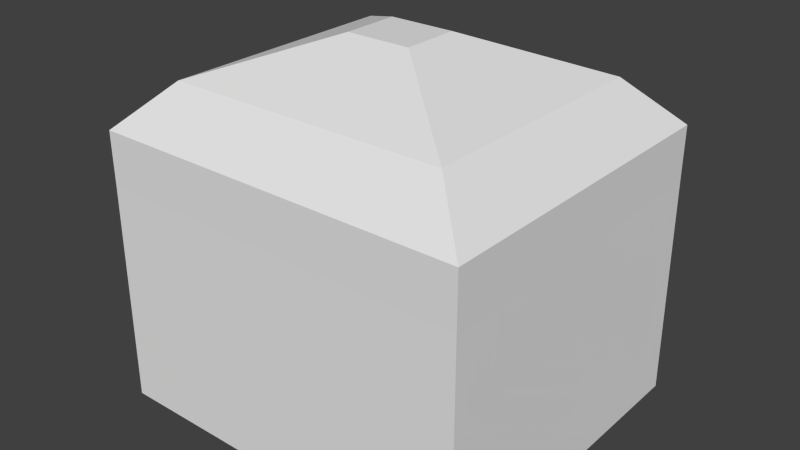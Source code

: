 # Source: Granary.blend  (saved by Blender 2.76.0; exported with 4.5.12 LTS)
import bpy
from mathutils import Matrix  # noqa: F401  (used for matrix-valued properties, if any)

bpy.ops.wm.read_factory_settings(use_empty=True)
scene = bpy.context.scene
scene.name = 'Scene'

# ---- collections
col_collection_1 = bpy.data.collections.new('Collection 1'); scene.collection.children.link(col_collection_1)

# ---- materials (node trees are filled in below, after node groups)
mat_material = bpy.data.materials.new('Material')
mat_material.alpha_threshold = 0.0
mat_material.use_transparent_shadow = False
mat_material.roughness = 0.5
mat_material.line_color = (0.0, 0.0, 0.0, 1.0)

# ---- material node trees

# ---- world
world_world = bpy.data.worlds.new('World'); scene.world = world_world
world_world.color = (0.05088, 0.05088, 0.05088)
world_world.use_sun_shadow = False
world_world.sun_shadow_jitter_overblur = 0.0
world_world.cycles.sampling_method = 'MANUAL'
world_world.cycles.sample_map_resolution = 256

# ---- meshes
me_cube = bpy.data.meshes.new('Cube')
me_cube.from_pydata([(1.415, 1.513, 0.01312), (1.415, -1.516, 0.01312), (-2.049, -1.516, 0.01312), (-2.049, 1.513, 0.01312), (1.405, 1.51, 2.533), (1.405, -1.51, 2.533), (-2.043, -1.51, 2.533), (-2.042, 1.51, 2.533), (1.405, 1.51, 2.041), (1.405, -1.51, 2.041), (-2.042, -1.51, 2.041), (-2.042, 1.51, 2.041), (0.279, 1.513, 0.01312), (0.279, -1.516, 0.01312), (0.277, 1.51, 2.533), (0.277, -1.51, 2.533), (0.277, 1.51, 2.041), (0.277, -1.51, 2.041), (-0.7906, 1.513, 0.01312), (-0.7892, 1.51, 2.533), (-0.7892, -1.51, 2.533), (-0.7892, -1.51, 2.041), (-0.7906, -1.516, 0.01312), (-0.7892, 1.51, 2.041), (-0.02047, 0.2611, 3.319), (-0.02047, -0.2611, 3.319), (-0.6167, -0.2611, 3.319), (-0.6167, 0.2611, 3.319), (-0.2156, 0.2611, 3.319), (-0.2156, -0.2611, 3.319), (-0.4, 0.2611, 3.319), (-0.4, -0.2611, 3.319), (-0.6706, -1.129, 2.941), (-0.6706, 1.129, 2.941), (0.1269, -1.129, 2.941), (0.1269, 1.129, 2.941), (-1.608, 1.129, 2.941), (-1.608, -1.129, 2.941), (0.9709, -1.129, 2.941), (0.9709, 1.129, 2.941)], [], [(8, 4, 5, 9), (20, 21, 17, 15), (10, 6, 7, 11), (2, 10, 11, 3), (23, 16, 12, 18), (23, 19, 14, 16), (0, 12, 16, 8), (4, 8, 16, 14), (9, 5, 15, 17), (0, 1, 13, 12), (1, 9, 17, 13), (0, 8, 9, 1), (22, 18, 12, 13), (21, 22, 13, 17), (10, 2, 22, 21), (2, 3, 18, 22), (11, 7, 19, 23), (11, 23, 18, 3), (6, 10, 21, 20), (29, 28, 30, 31), (26, 31, 30, 27), (35, 33, 30, 28), (29, 25, 24, 28), (15, 5, 38, 34), (34, 38, 25, 29), (33, 36, 27, 30), (37, 32, 31, 26), (32, 34, 29, 31), (38, 39, 24, 25), (36, 37, 26, 27), (39, 35, 28, 24), (7, 6, 37, 36), (14, 19, 33, 35), (4, 14, 35, 39), (20, 15, 34, 32), (19, 7, 36, 33), (6, 20, 32, 37), (5, 4, 39, 38)])
_uv = me_cube.uv_layers.new(name='UVMap')
_uv.uv.foreach_set('vector', [0.4944, 0.3326, 0.4944, 0.4015, 0.00177, 0.4015, 0.00177, 0.3326, 0.162, 0.259, 0.162, 0.1893, 0.338, 0.1893, 0.338, 0.259, 0.4965, 0.3329, 0.4965, 0.4021, 0.001612, 0.4021, 0.001612, 0.3329, 0.4975, 0.04753, 0.4965, 0.3329, 0.001612, 0.3329, 0.00108, 0.04753, 0.2596, 0.3323, 0.08466, 0.3323, 0.08432, 0.04653, 0.2598, 0.04653, 0.2596, 0.3323, 0.2596, 0.4015, 0.08466, 0.4015, 0.08466, 0.3323, 0.08419, 0.04638, 0.2705, 0.04638, 0.2709, 0.3321, 0.0857, 0.3321, 0.0857, 0.4014, 0.0857, 0.3321, 0.2709, 0.3321, 0.2709, 0.4014, 0.4341, 0.2959, 0.4341, 0.3656, 0.2479, 0.3656, 0.2479, 0.2959, 0.07497, 0.009178, 0.4302, 0.009178, 0.4302, 0.1643, 0.07497, 0.1643, 0.4356, 0.008467, 0.4341, 0.2959, 0.2479, 0.2959, 0.2482, 0.008467, 0.4949, 0.04856, 0.4944, 0.3326, 0.00177, 0.3326, 0.0007062, 0.04856, 0.4302, 0.3104, 0.07497, 0.3104, 0.07497, 0.1643, 0.4302, 0.1643, 0.5004, 1.001, 0.5003, 0.7477, 0.6274, 0.7477, 0.6271, 1.001, 0.04566, 0.3119, 0.04451, 0.0245, 0.2523, 0.0245, 0.2525, 0.3119, 0.4302, 0.4823, 0.07497, 0.4823, 0.07497, 0.3104, 0.4302, 0.3104, 0.2296, 0.3328, 0.2296, 0.402, 0.0239, 0.402, 0.0239, 0.3328, 0.2296, 0.3328, 0.0239, 0.3328, 0.02414, 0.04703, 0.2307, 0.04703, 0.04566, 0.3816, 0.04566, 0.3119, 0.2525, 0.3119, 0.2525, 0.3816, 0.1825, 0.7591, 0.1825, 0.6889, 0.2055, 0.6889, 0.2055, 0.7591, 0.2325, 0.7591, 0.2055, 0.7591, 0.2055, 0.6889, 0.2325, 0.6889, 0.1692, 0.5722, 0.2688, 0.5722, 0.2055, 0.6889, 0.1825, 0.6889, 0.1825, 0.7591, 0.1581, 0.7591, 0.1581, 0.6889, 0.1825, 0.6889, 0.1824, 0.9269, 0.04149, 0.9269, 0.06379, 0.8758, 0.1692, 0.8758, 0.1692, 0.8758, 0.06379, 0.8758, 0.1581, 0.7591, 0.1825, 0.7591, 0.2688, 0.5722, 0.3858, 0.5722, 0.2325, 0.6889, 0.2055, 0.6889, 0.09128, 0.8027, 0.09128, 0.6959, 0.2192, 0.692, 0.2192, 0.7167, 0.09128, 0.6959, 0.09128, 0.6051, 0.2192, 0.671, 0.2192, 0.692, 0.3658, 0.6381, 0.3658, 0.9416, 0.2125, 0.8249, 0.2125, 0.7548, 0.3858, 0.5722, 0.3858, 0.8758, 0.2325, 0.7591, 0.2325, 0.6889, 0.06379, 0.5722, 0.1692, 0.5722, 0.1825, 0.6889, 0.1581, 0.6889, 0.472, 0.5211, 0.472, 0.9269, 0.3858, 0.8758, 0.3858, 0.5722, 0.1824, 0.5211, 0.3155, 0.5211, 0.2688, 0.5722, 0.1692, 0.5722, 0.04149, 0.5211, 0.1824, 0.5211, 0.1692, 0.5722, 0.06379, 0.5722, 0.03522, 0.6803, 0.03522, 0.5588, 0.09128, 0.6051, 0.09128, 0.6959, 0.3155, 0.5211, 0.472, 0.5211, 0.3858, 0.5722, 0.2688, 0.5722, 0.03522, 0.8231, 0.03522, 0.6803, 0.09128, 0.6959, 0.09128, 0.8027, 0.452, 0.5869, 0.452, 0.9928, 0.3658, 0.9416, 0.3658, 0.6381])
me_cube.materials.append(mat_material)
me_cube.use_remesh_preserve_volume = False
me_cube.use_remesh_preserve_attributes = False
me_cube.use_mirror_vertex_groups = False
me_cube.update()

# ---- objects
ob_cube = bpy.data.objects.new('Cube', me_cube)

# ---- transforms, parenting, visibility, modifiers, constraints
ob_cube.location = (0.0, 0.0, 0.0)
ob_cube.lock_rotations_4d = False
ob_cube.empty_display_type = 'ARROWS'
ob_cube.lineart.crease_threshold = 0.0

# ---- collection membership
col_collection_1.objects.link(ob_cube)

# ---- scene / render settings (as saved in the file)
scene.frame_start = 1; scene.frame_end = 250; scene.frame_set(1)
scene.render.engine = 'BLENDER_EEVEE_NEXT'
scene.render.resolution_percentage = 50
scene.render.dither_intensity = 0.0
scene.cycles.use_denoising = False
scene.cycles.samples = 10
scene.cycles.sampling_pattern = 'TABULATED_SOBOL'
scene.cycles.light_sampling_threshold = 0.0
scene.cycles.use_adaptive_sampling = False
scene.cycles.use_light_tree = False
scene.cycles.blur_glossy = 0.0
scene.cycles.pixel_filter_type = 'GAUSSIAN'
scene.cycles.sample_clamp_indirect = 0.0
scene.view_settings.view_transform = 'Standard'
bpy.context.view_layer.update()

# ---- added for rendering (the .blend has no active camera and no usable light): camera, sun
cam_auto = bpy.data.cameras.new('AutoCamera')
cam_auto.lens = 50.0
cam_auto.sensor_width = 36.0
cam_auto.clip_end = 1000.0
ob_auto_camera = bpy.data.objects.new('AutoCamera', cam_auto)
scene.collection.objects.link(ob_auto_camera)
ob_auto_camera.location = (4.92485, -6.29242, 5.85981)
ob_auto_camera.rotation_euler = (1.09748, -7.21219e-08, 0.694738)
scene.camera = ob_auto_camera
light_auto_sun = bpy.data.lights.new('AutoSun', 'SUN')
light_auto_sun.energy = 3.0
light_auto_sun.angle = 0.0523599
ob_auto_sun = bpy.data.objects.new('AutoSun', light_auto_sun)
scene.collection.objects.link(ob_auto_sun)
ob_auto_sun.rotation_euler = (0.872665, 0.174533, 0.523599)
bpy.context.view_layer.update()
